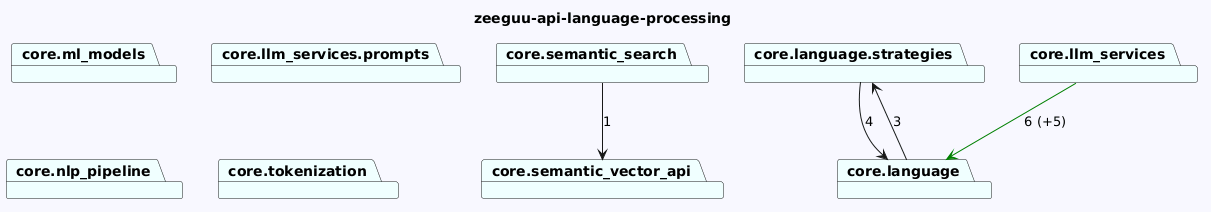

The diagram above was rendered by PlantUML. Its source (embedded in the PNG):
@startuml
skinparam backgroundColor GhostWhite
title zeeguu-api-language-processing
package "core.semantic_vector_api" #Azure
package "core.semantic_search" #Azure
package "core.ml_models" #Azure
package "core.llm_services.prompts" #Azure
package "core.nlp_pipeline" #Azure
package "core.language.strategies" #Azure
package "core.tokenization" #Azure
package "core.language" #Azure
package "core.llm_services" #Azure

"core.semantic_search"-->"core.semantic_vector_api"  : 1



"core.language.strategies"-->"core.language"  : 4

"core.language"-->"core.language.strategies"  : 3
"core.llm_services"-->"core.language" #Green : 6 (+5)
@enduml